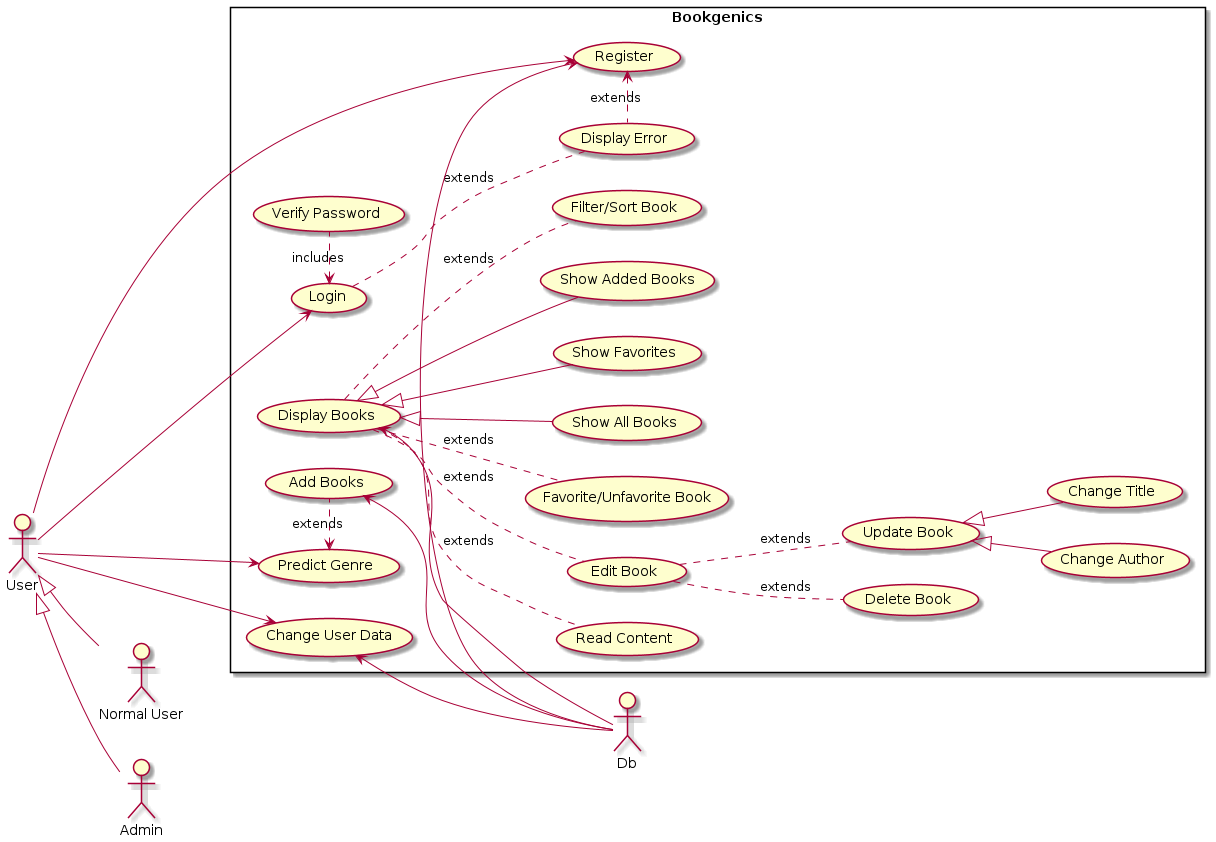

The diagram above was rendered by PlantUML. Its source (embedded in the PNG):
@startuml
left to right direction

actor User
actor "Normal User" as NU
actor Admin
Actor Db

User <|-- NU
User <|-- Admin

rectangle Bookgenics {
    User --down-> (Login)
    (Login) <. (Verify Password): includes
    (Login) .down. (Display Error): extends

    User --right-> (Register)
    (Register) <. (Display Error): extends
    
    User --right-> (Change User Data)
    
    

    Db --left-> (Add Books)
    Db --left-> (Register)
    Db --left-> (Change User Data)
    Db --left-> (Display Books)

    (Display Books) <|-- (Show All Books)
    (Display Books) <|-- (Show Favorites)
    (Display Books) <|-- (Show Added Books)
    
    User --down-> (Predict Genre)
    (Predict Genre) <. (Add Books): extends

    (Display Books) .down. (Filter/Sort Book): extends
    (Display Books) .down. (Read Content): extends
    (Display Books) .down. (Edit Book): extends
    (Display Books) .down. (Favorite/Unfavorite Book): extends
    
    (Edit Book) .down. (Delete Book): extends
    (Edit Book) .down. (Update Book): extends

    (Update Book) <|-- (Change Author)
    (Update Book) <|-- (Change Title)
}
@enduml